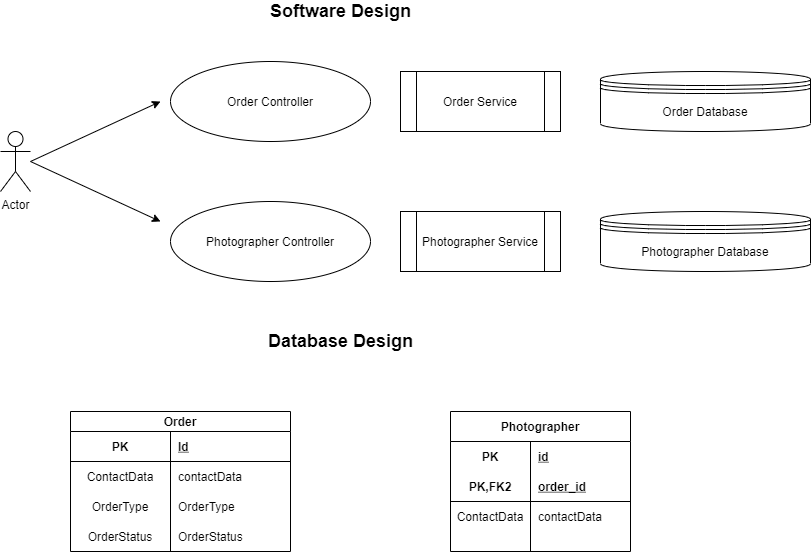

The diagram above was exported from draw.io. Its source (the exported page's mxGraphModel, read from the mxfile embedded in the PNG):
<mxGraphModel dx="865" dy="456" grid="1" gridSize="10" guides="1" tooltips="1" connect="1" arrows="1" fold="1" page="1" pageScale="1" pageWidth="827" pageHeight="1169" math="0" shadow="0">
  <root>
    <mxCell id="0" />
    <mxCell id="1" parent="0" />
    <mxCell id="_28B4jXfdEEOSbrgzBtu-1" value="Actor" style="shape=umlActor;verticalLabelPosition=bottom;verticalAlign=top;html=1;outlineConnect=0;" vertex="1" parent="1">
      <mxGeometry x="40" y="160" width="30" height="60" as="geometry" />
    </mxCell>
    <mxCell id="_28B4jXfdEEOSbrgzBtu-2" value="Order Service" style="shape=process;whiteSpace=wrap;html=1;backgroundOutline=1;" vertex="1" parent="1">
      <mxGeometry x="440" y="100" width="160" height="60" as="geometry" />
    </mxCell>
    <mxCell id="_28B4jXfdEEOSbrgzBtu-3" value="Photographer Service" style="shape=process;whiteSpace=wrap;html=1;backgroundOutline=1;" vertex="1" parent="1">
      <mxGeometry x="440" y="240" width="160" height="60" as="geometry" />
    </mxCell>
    <mxCell id="_28B4jXfdEEOSbrgzBtu-7" value="" style="endArrow=classic;html=1;" edge="1" parent="1">
      <mxGeometry width="50" height="50" relative="1" as="geometry">
        <mxPoint x="70" y="190" as="sourcePoint" />
        <mxPoint x="200" y="130" as="targetPoint" />
      </mxGeometry>
    </mxCell>
    <mxCell id="_28B4jXfdEEOSbrgzBtu-8" value="" style="endArrow=classic;html=1;" edge="1" parent="1">
      <mxGeometry width="50" height="50" relative="1" as="geometry">
        <mxPoint x="70" y="190" as="sourcePoint" />
        <mxPoint x="200" y="250" as="targetPoint" />
      </mxGeometry>
    </mxCell>
    <mxCell id="_28B4jXfdEEOSbrgzBtu-9" value="&lt;font style=&quot;font-size: 18px&quot;&gt;&lt;b&gt;Software Design&lt;/b&gt;&lt;/font&gt;" style="text;html=1;align=center;verticalAlign=middle;resizable=0;points=[];autosize=1;strokeColor=none;" vertex="1" parent="1">
      <mxGeometry x="300" y="30" width="160" height="20" as="geometry" />
    </mxCell>
    <mxCell id="_28B4jXfdEEOSbrgzBtu-10" value="Order Controller" style="ellipse;whiteSpace=wrap;html=1;" vertex="1" parent="1">
      <mxGeometry x="210" y="90" width="200" height="80" as="geometry" />
    </mxCell>
    <mxCell id="_28B4jXfdEEOSbrgzBtu-11" value="Photographer Controller" style="ellipse;whiteSpace=wrap;html=1;" vertex="1" parent="1">
      <mxGeometry x="210" y="230" width="200" height="80" as="geometry" />
    </mxCell>
    <mxCell id="_28B4jXfdEEOSbrgzBtu-12" value="&lt;font style=&quot;font-size: 18px&quot;&gt;&lt;b&gt;Database Design&lt;/b&gt;&lt;/font&gt;" style="text;html=1;align=center;verticalAlign=middle;resizable=0;points=[];autosize=1;strokeColor=none;" vertex="1" parent="1">
      <mxGeometry x="300" y="360" width="160" height="20" as="geometry" />
    </mxCell>
    <mxCell id="_28B4jXfdEEOSbrgzBtu-13" value="&lt;span&gt;Order Database&lt;/span&gt;" style="shape=datastore;whiteSpace=wrap;html=1;" vertex="1" parent="1">
      <mxGeometry x="640" y="100" width="210" height="60" as="geometry" />
    </mxCell>
    <mxCell id="_28B4jXfdEEOSbrgzBtu-14" value="Photographer Database" style="shape=datastore;whiteSpace=wrap;html=1;" vertex="1" parent="1">
      <mxGeometry x="640" y="240" width="210" height="60" as="geometry" />
    </mxCell>
    <mxCell id="_28B4jXfdEEOSbrgzBtu-15" value="Order" style="shape=table;startSize=20;container=1;collapsible=1;childLayout=tableLayout;fixedRows=1;rowLines=0;fontStyle=1;align=center;resizeLast=1;" vertex="1" parent="1">
      <mxGeometry x="110" y="440" width="220" height="140" as="geometry" />
    </mxCell>
    <mxCell id="_28B4jXfdEEOSbrgzBtu-16" value="" style="shape=partialRectangle;collapsible=0;dropTarget=0;pointerEvents=0;fillColor=none;top=0;left=0;bottom=1;right=0;points=[[0,0.5],[1,0.5]];portConstraint=eastwest;" vertex="1" parent="_28B4jXfdEEOSbrgzBtu-15">
      <mxGeometry y="20" width="220" height="30" as="geometry" />
    </mxCell>
    <mxCell id="_28B4jXfdEEOSbrgzBtu-17" value="PK" style="shape=partialRectangle;connectable=0;fillColor=none;top=0;left=0;bottom=0;right=0;fontStyle=1;overflow=hidden;" vertex="1" parent="_28B4jXfdEEOSbrgzBtu-16">
      <mxGeometry width="100" height="30" as="geometry" />
    </mxCell>
    <mxCell id="_28B4jXfdEEOSbrgzBtu-18" value="Id" style="shape=partialRectangle;connectable=0;fillColor=none;top=0;left=0;bottom=0;right=0;align=left;spacingLeft=6;fontStyle=5;overflow=hidden;" vertex="1" parent="_28B4jXfdEEOSbrgzBtu-16">
      <mxGeometry x="100" width="120" height="30" as="geometry" />
    </mxCell>
    <mxCell id="_28B4jXfdEEOSbrgzBtu-19" value="" style="shape=partialRectangle;collapsible=0;dropTarget=0;pointerEvents=0;fillColor=none;top=0;left=0;bottom=0;right=0;points=[[0,0.5],[1,0.5]];portConstraint=eastwest;" vertex="1" parent="_28B4jXfdEEOSbrgzBtu-15">
      <mxGeometry y="50" width="220" height="30" as="geometry" />
    </mxCell>
    <mxCell id="_28B4jXfdEEOSbrgzBtu-20" value="ContactData" style="shape=partialRectangle;connectable=0;fillColor=none;top=0;left=0;bottom=0;right=0;editable=1;overflow=hidden;" vertex="1" parent="_28B4jXfdEEOSbrgzBtu-19">
      <mxGeometry width="100" height="30" as="geometry" />
    </mxCell>
    <mxCell id="_28B4jXfdEEOSbrgzBtu-21" value="contactData" style="shape=partialRectangle;connectable=0;fillColor=none;top=0;left=0;bottom=0;right=0;align=left;spacingLeft=6;overflow=hidden;" vertex="1" parent="_28B4jXfdEEOSbrgzBtu-19">
      <mxGeometry x="100" width="120" height="30" as="geometry" />
    </mxCell>
    <mxCell id="_28B4jXfdEEOSbrgzBtu-22" value="" style="shape=partialRectangle;collapsible=0;dropTarget=0;pointerEvents=0;fillColor=none;top=0;left=0;bottom=0;right=0;points=[[0,0.5],[1,0.5]];portConstraint=eastwest;" vertex="1" parent="_28B4jXfdEEOSbrgzBtu-15">
      <mxGeometry y="80" width="220" height="30" as="geometry" />
    </mxCell>
    <mxCell id="_28B4jXfdEEOSbrgzBtu-23" value="OrderType" style="shape=partialRectangle;connectable=0;fillColor=none;top=0;left=0;bottom=0;right=0;editable=1;overflow=hidden;" vertex="1" parent="_28B4jXfdEEOSbrgzBtu-22">
      <mxGeometry width="100" height="30" as="geometry" />
    </mxCell>
    <mxCell id="_28B4jXfdEEOSbrgzBtu-24" value="OrderType" style="shape=partialRectangle;connectable=0;fillColor=none;top=0;left=0;bottom=0;right=0;align=left;spacingLeft=6;overflow=hidden;" vertex="1" parent="_28B4jXfdEEOSbrgzBtu-22">
      <mxGeometry x="100" width="120" height="30" as="geometry" />
    </mxCell>
    <mxCell id="_28B4jXfdEEOSbrgzBtu-25" value="" style="shape=partialRectangle;collapsible=0;dropTarget=0;pointerEvents=0;fillColor=none;top=0;left=0;bottom=0;right=0;points=[[0,0.5],[1,0.5]];portConstraint=eastwest;" vertex="1" parent="_28B4jXfdEEOSbrgzBtu-15">
      <mxGeometry y="110" width="220" height="30" as="geometry" />
    </mxCell>
    <mxCell id="_28B4jXfdEEOSbrgzBtu-26" value="OrderStatus" style="shape=partialRectangle;connectable=0;fillColor=none;top=0;left=0;bottom=0;right=0;editable=1;overflow=hidden;" vertex="1" parent="_28B4jXfdEEOSbrgzBtu-25">
      <mxGeometry width="100" height="30" as="geometry" />
    </mxCell>
    <mxCell id="_28B4jXfdEEOSbrgzBtu-27" value="OrderStatus" style="shape=partialRectangle;connectable=0;fillColor=none;top=0;left=0;bottom=0;right=0;align=left;spacingLeft=6;overflow=hidden;" vertex="1" parent="_28B4jXfdEEOSbrgzBtu-25">
      <mxGeometry x="100" width="120" height="30" as="geometry" />
    </mxCell>
    <mxCell id="_28B4jXfdEEOSbrgzBtu-28" value="Photographer" style="shape=table;startSize=30;container=1;collapsible=1;childLayout=tableLayout;fixedRows=1;rowLines=0;fontStyle=1;align=center;resizeLast=1;" vertex="1" parent="1">
      <mxGeometry x="490" y="440" width="180" height="140" as="geometry" />
    </mxCell>
    <mxCell id="_28B4jXfdEEOSbrgzBtu-29" value="" style="shape=partialRectangle;collapsible=0;dropTarget=0;pointerEvents=0;fillColor=none;top=0;left=0;bottom=0;right=0;points=[[0,0.5],[1,0.5]];portConstraint=eastwest;" vertex="1" parent="_28B4jXfdEEOSbrgzBtu-28">
      <mxGeometry y="30" width="180" height="30" as="geometry" />
    </mxCell>
    <mxCell id="_28B4jXfdEEOSbrgzBtu-30" value="PK" style="shape=partialRectangle;connectable=0;fillColor=none;top=0;left=0;bottom=0;right=0;fontStyle=1;overflow=hidden;" vertex="1" parent="_28B4jXfdEEOSbrgzBtu-29">
      <mxGeometry width="80" height="30" as="geometry" />
    </mxCell>
    <mxCell id="_28B4jXfdEEOSbrgzBtu-31" value="id" style="shape=partialRectangle;connectable=0;fillColor=none;top=0;left=0;bottom=0;right=0;align=left;spacingLeft=6;fontStyle=5;overflow=hidden;" vertex="1" parent="_28B4jXfdEEOSbrgzBtu-29">
      <mxGeometry x="80" width="100" height="30" as="geometry" />
    </mxCell>
    <mxCell id="_28B4jXfdEEOSbrgzBtu-32" value="" style="shape=partialRectangle;collapsible=0;dropTarget=0;pointerEvents=0;fillColor=none;top=0;left=0;bottom=1;right=0;points=[[0,0.5],[1,0.5]];portConstraint=eastwest;" vertex="1" parent="_28B4jXfdEEOSbrgzBtu-28">
      <mxGeometry y="60" width="180" height="30" as="geometry" />
    </mxCell>
    <mxCell id="_28B4jXfdEEOSbrgzBtu-33" value="PK,FK2" style="shape=partialRectangle;connectable=0;fillColor=none;top=0;left=0;bottom=0;right=0;fontStyle=1;overflow=hidden;" vertex="1" parent="_28B4jXfdEEOSbrgzBtu-32">
      <mxGeometry width="80" height="30" as="geometry" />
    </mxCell>
    <mxCell id="_28B4jXfdEEOSbrgzBtu-34" value="order_id" style="shape=partialRectangle;connectable=0;fillColor=none;top=0;left=0;bottom=0;right=0;align=left;spacingLeft=6;fontStyle=5;overflow=hidden;" vertex="1" parent="_28B4jXfdEEOSbrgzBtu-32">
      <mxGeometry x="80" width="100" height="30" as="geometry" />
    </mxCell>
    <mxCell id="_28B4jXfdEEOSbrgzBtu-35" value="" style="shape=partialRectangle;collapsible=0;dropTarget=0;pointerEvents=0;fillColor=none;top=0;left=0;bottom=0;right=0;points=[[0,0.5],[1,0.5]];portConstraint=eastwest;" vertex="1" parent="_28B4jXfdEEOSbrgzBtu-28">
      <mxGeometry y="90" width="180" height="30" as="geometry" />
    </mxCell>
    <mxCell id="_28B4jXfdEEOSbrgzBtu-36" value="ContactData" style="shape=partialRectangle;connectable=0;fillColor=none;top=0;left=0;bottom=0;right=0;editable=1;overflow=hidden;" vertex="1" parent="_28B4jXfdEEOSbrgzBtu-35">
      <mxGeometry width="80" height="30" as="geometry" />
    </mxCell>
    <mxCell id="_28B4jXfdEEOSbrgzBtu-37" value="contactData" style="shape=partialRectangle;connectable=0;fillColor=none;top=0;left=0;bottom=0;right=0;align=left;spacingLeft=6;overflow=hidden;" vertex="1" parent="_28B4jXfdEEOSbrgzBtu-35">
      <mxGeometry x="80" width="100" height="30" as="geometry" />
    </mxCell>
  </root>
</mxGraphModel>